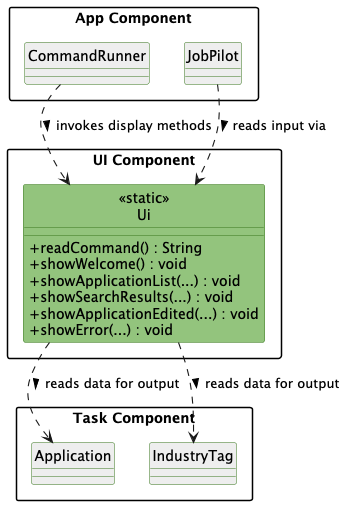

The diagram above was rendered by PlantUML. Its source (embedded in the PNG):
@startuml
skinparam packageStyle rectangle
skinparam componentStyle rectangle
skinparam ClassBackgroundColor #93C47D
skinparam ClassBorderColor #38761D
skinparam DefaultTextAlignment center
hide circle
skinparam arrowThickness 1.1
skinparam classAttributeIconSize 0

package "UI Component" {
    class "«static»\nUi" as Ui {
        + readCommand() : String
        + showWelcome() : void
        + showApplicationList(...) : void
        + showSearchResults(...) : void
        + showApplicationEdited(...) : void
        + showError(...) : void
    }
}

package "App Component" as Logic #FFFFFF {
    class "CommandRunner" as CommandRunner #EEEEEE
    class "JobPilot" as JobPilot #EEEEEE
}

package "Task Component" as Model #FFFFFF {
    class "Application" as Application #EEEEEE
    class "IndustryTag" as IndustryTag #EEEEEE
}

JobPilot .down.> Ui : reads input via >
CommandRunner .right.> Ui : invokes display methods >
Ui .down.> Application : reads data for output >
Ui .down.> IndustryTag : reads data for output >

@enduml